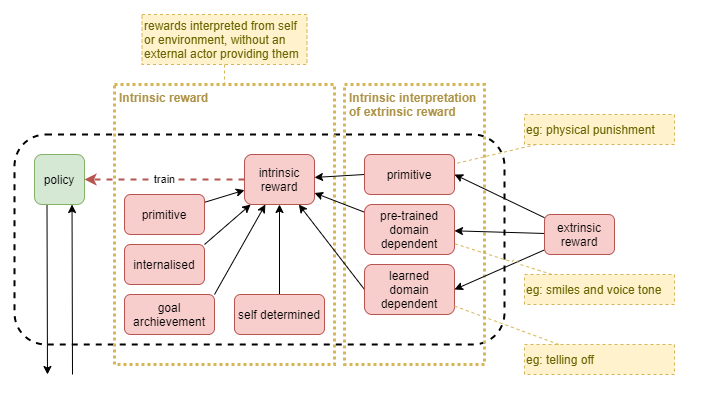

The diagram above was exported from draw.io. Its source (the exported page's mxGraphModel, read from the mxfile embedded in the PNG):
<mxGraphModel dx="1576" dy="556" grid="1" gridSize="10" guides="1" tooltips="1" connect="1" arrows="1" fold="1" page="1" pageScale="1" pageWidth="827" pageHeight="1169" math="0" shadow="0">
  <root>
    <mxCell id="Vr6y1tprE9Cp6USamXia-0" />
    <mxCell id="Vr6y1tprE9Cp6USamXia-1" parent="Vr6y1tprE9Cp6USamXia-0" />
    <mxCell id="H58VpC721KUxG6GwtUfI-0" value="" style="rounded=1;whiteSpace=wrap;html=1;fillColor=none;dashed=1;strokeWidth=2;fontSize=17;" vertex="1" parent="Vr6y1tprE9Cp6USamXia-1">
      <mxGeometry x="-60" y="150" width="490" height="210" as="geometry" />
    </mxCell>
    <mxCell id="H58VpC721KUxG6GwtUfI-27" value="Intrinsic reward" style="rounded=0;whiteSpace=wrap;html=1;strokeColor=#d6b656;fillColor=none;dashed=1;strokeWidth=3;fontStyle=1;verticalAlign=top;align=left;spacing=2;spacingLeft=3;fontColor=#AD9346;dashPattern=1 1;perimeterSpacing=0;" vertex="1" parent="Vr6y1tprE9Cp6USamXia-1">
      <mxGeometry x="40" y="100" width="220" height="280" as="geometry" />
    </mxCell>
    <mxCell id="H58VpC721KUxG6GwtUfI-5" style="rounded=1;jumpStyle=arc;orthogonalLoop=1;jettySize=auto;html=1;endArrow=classic;endFill=1;strokeWidth=1;fontSize=12;edgeStyle=orthogonalEdgeStyle;exitX=0.25;exitY=1;exitDx=0;exitDy=0;" edge="1" parent="Vr6y1tprE9Cp6USamXia-1" source="H58VpC721KUxG6GwtUfI-6">
      <mxGeometry relative="1" as="geometry">
        <mxPoint x="15.25" y="259.75" as="sourcePoint" />
        <mxPoint x="-27" y="390" as="targetPoint" />
      </mxGeometry>
    </mxCell>
    <mxCell id="H58VpC721KUxG6GwtUfI-6" value="policy" style="rounded=1;whiteSpace=wrap;html=1;fillColor=#d5e8d4;strokeColor=#82b366;" vertex="1" parent="Vr6y1tprE9Cp6USamXia-1">
      <mxGeometry x="-40" y="170" width="50" height="50" as="geometry" />
    </mxCell>
    <mxCell id="H58VpC721KUxG6GwtUfI-9" style="rounded=1;jumpStyle=arc;orthogonalLoop=1;jettySize=auto;html=1;endArrow=classic;endFill=1;strokeWidth=1;fontSize=12;edgeStyle=orthogonalEdgeStyle;entryX=0.75;entryY=1;entryDx=0;entryDy=0;" edge="1" parent="Vr6y1tprE9Cp6USamXia-1" target="H58VpC721KUxG6GwtUfI-6">
      <mxGeometry relative="1" as="geometry">
        <mxPoint x="-2" y="390" as="sourcePoint" />
        <mxPoint x="15.25" y="259.75" as="targetPoint" />
      </mxGeometry>
    </mxCell>
    <mxCell id="H58VpC721KUxG6GwtUfI-11" value="train" style="edgeStyle=orthogonalEdgeStyle;rounded=0;orthogonalLoop=1;jettySize=auto;html=1;fillColor=#f8cecc;strokeColor=#b85450;strokeWidth=2;dashed=1;" edge="1" parent="Vr6y1tprE9Cp6USamXia-1" source="H58VpC721KUxG6GwtUfI-10" target="H58VpC721KUxG6GwtUfI-6">
      <mxGeometry relative="1" as="geometry">
        <mxPoint x="90" y="190" as="sourcePoint" />
      </mxGeometry>
    </mxCell>
    <mxCell id="H58VpC721KUxG6GwtUfI-10" value="intrinsic&lt;br&gt;reward" style="rounded=1;whiteSpace=wrap;html=1;fillColor=#f8cecc;strokeColor=#b85450;" vertex="1" parent="Vr6y1tprE9Cp6USamXia-1">
      <mxGeometry x="170" y="170" width="70" height="50" as="geometry" />
    </mxCell>
    <mxCell id="H58VpC721KUxG6GwtUfI-12" value="Intrinsic interpretation of extrinsic reward" style="rounded=0;whiteSpace=wrap;html=1;strokeColor=#d6b656;fillColor=none;dashed=1;strokeWidth=3;fontStyle=1;verticalAlign=top;align=left;spacing=2;spacingLeft=3;fontColor=#AD9346;dashPattern=1 1;perimeterSpacing=0;" vertex="1" parent="Vr6y1tprE9Cp6USamXia-1">
      <mxGeometry x="270" y="100" width="140" height="280" as="geometry" />
    </mxCell>
    <mxCell id="H58VpC721KUxG6GwtUfI-16" style="rounded=0;orthogonalLoop=1;jettySize=auto;html=1;exitX=0;exitY=0.5;exitDx=0;exitDy=0;" edge="1" parent="Vr6y1tprE9Cp6USamXia-1" source="H58VpC721KUxG6GwtUfI-13" target="H58VpC721KUxG6GwtUfI-10">
      <mxGeometry relative="1" as="geometry" />
    </mxCell>
    <mxCell id="H58VpC721KUxG6GwtUfI-13" value="primitive" style="rounded=1;whiteSpace=wrap;html=1;fillColor=#f8cecc;strokeColor=#b85450;" vertex="1" parent="Vr6y1tprE9Cp6USamXia-1">
      <mxGeometry x="290" y="170" width="90" height="40" as="geometry" />
    </mxCell>
    <mxCell id="H58VpC721KUxG6GwtUfI-17" style="edgeStyle=none;rounded=0;orthogonalLoop=1;jettySize=auto;html=1;" edge="1" parent="Vr6y1tprE9Cp6USamXia-1" source="H58VpC721KUxG6GwtUfI-14" target="H58VpC721KUxG6GwtUfI-10">
      <mxGeometry relative="1" as="geometry" />
    </mxCell>
    <mxCell id="H58VpC721KUxG6GwtUfI-14" value="pre-trained&lt;br&gt;domain dependent" style="rounded=1;whiteSpace=wrap;html=1;fillColor=#f8cecc;strokeColor=#b85450;" vertex="1" parent="Vr6y1tprE9Cp6USamXia-1">
      <mxGeometry x="290" y="220" width="90" height="50" as="geometry" />
    </mxCell>
    <mxCell id="H58VpC721KUxG6GwtUfI-18" style="edgeStyle=none;rounded=0;orthogonalLoop=1;jettySize=auto;html=1;exitX=0;exitY=0.5;exitDx=0;exitDy=0;" edge="1" parent="Vr6y1tprE9Cp6USamXia-1" source="H58VpC721KUxG6GwtUfI-15" target="H58VpC721KUxG6GwtUfI-10">
      <mxGeometry relative="1" as="geometry" />
    </mxCell>
    <mxCell id="H58VpC721KUxG6GwtUfI-15" value="learned&lt;br&gt;domain dependent" style="rounded=1;whiteSpace=wrap;html=1;fillColor=#f8cecc;strokeColor=#b85450;" vertex="1" parent="Vr6y1tprE9Cp6USamXia-1">
      <mxGeometry x="290" y="280" width="90" height="50" as="geometry" />
    </mxCell>
    <mxCell id="H58VpC721KUxG6GwtUfI-20" style="edgeStyle=none;rounded=0;orthogonalLoop=1;jettySize=auto;html=1;entryX=1;entryY=0.5;entryDx=0;entryDy=0;" edge="1" parent="Vr6y1tprE9Cp6USamXia-1" source="H58VpC721KUxG6GwtUfI-19" target="H58VpC721KUxG6GwtUfI-13">
      <mxGeometry relative="1" as="geometry" />
    </mxCell>
    <mxCell id="H58VpC721KUxG6GwtUfI-21" style="edgeStyle=none;rounded=0;orthogonalLoop=1;jettySize=auto;html=1;" edge="1" parent="Vr6y1tprE9Cp6USamXia-1" source="H58VpC721KUxG6GwtUfI-19" target="H58VpC721KUxG6GwtUfI-14">
      <mxGeometry relative="1" as="geometry" />
    </mxCell>
    <mxCell id="H58VpC721KUxG6GwtUfI-22" style="edgeStyle=none;rounded=0;orthogonalLoop=1;jettySize=auto;html=1;entryX=1;entryY=0.5;entryDx=0;entryDy=0;" edge="1" parent="Vr6y1tprE9Cp6USamXia-1" source="H58VpC721KUxG6GwtUfI-19" target="H58VpC721KUxG6GwtUfI-15">
      <mxGeometry relative="1" as="geometry" />
    </mxCell>
    <mxCell id="H58VpC721KUxG6GwtUfI-19" value="extrinsic&lt;br&gt;reward" style="rounded=1;whiteSpace=wrap;html=1;fillColor=#f8cecc;strokeColor=#b85450;" vertex="1" parent="Vr6y1tprE9Cp6USamXia-1">
      <mxGeometry x="470" y="230" width="70" height="40" as="geometry" />
    </mxCell>
    <mxCell id="H58VpC721KUxG6GwtUfI-24" style="edgeStyle=none;rounded=0;orthogonalLoop=1;jettySize=auto;html=1;strokeWidth=1;" edge="1" parent="Vr6y1tprE9Cp6USamXia-1" source="H58VpC721KUxG6GwtUfI-23" target="H58VpC721KUxG6GwtUfI-10">
      <mxGeometry relative="1" as="geometry" />
    </mxCell>
    <mxCell id="H58VpC721KUxG6GwtUfI-23" value="self determined" style="rounded=1;whiteSpace=wrap;html=1;fillColor=#f8cecc;strokeColor=#b85450;" vertex="1" parent="Vr6y1tprE9Cp6USamXia-1">
      <mxGeometry x="160" y="310" width="90" height="40" as="geometry" />
    </mxCell>
    <mxCell id="H58VpC721KUxG6GwtUfI-26" style="edgeStyle=none;rounded=0;orthogonalLoop=1;jettySize=auto;html=1;strokeWidth=1;" edge="1" parent="Vr6y1tprE9Cp6USamXia-1" source="H58VpC721KUxG6GwtUfI-25" target="H58VpC721KUxG6GwtUfI-10">
      <mxGeometry relative="1" as="geometry">
        <mxPoint x="92.00000000000011" y="245" as="sourcePoint" />
        <mxPoint x="110" y="215" as="targetPoint" />
      </mxGeometry>
    </mxCell>
    <mxCell id="H58VpC721KUxG6GwtUfI-25" value="primitive" style="rounded=1;whiteSpace=wrap;html=1;fillColor=#f8cecc;strokeColor=#b85450;" vertex="1" parent="Vr6y1tprE9Cp6USamXia-1">
      <mxGeometry x="50" y="210" width="80" height="40" as="geometry" />
    </mxCell>
    <mxCell id="H58VpC721KUxG6GwtUfI-28" value="eg: physical punishment" style="rounded=0;whiteSpace=wrap;html=1;align=left;fillColor=#fff2cc;strokeColor=#d6b656;fontColor=#666600;dashed=1;" vertex="1" parent="Vr6y1tprE9Cp6USamXia-1">
      <mxGeometry x="450" y="130" width="150" height="30" as="geometry" />
    </mxCell>
    <mxCell id="H58VpC721KUxG6GwtUfI-29" style="rounded=0;jumpStyle=arc;orthogonalLoop=1;jettySize=auto;html=1;strokeWidth=1;fontColor=#666600;dashed=1;strokeColor=#d6b656;fillColor=#fff2cc;endArrow=none;endFill=0;" edge="1" parent="Vr6y1tprE9Cp6USamXia-1" source="H58VpC721KUxG6GwtUfI-28" target="H58VpC721KUxG6GwtUfI-13">
      <mxGeometry relative="1" as="geometry">
        <mxPoint x="715" y="182.8928571428571" as="targetPoint" />
        <mxPoint x="631.7710971210299" y="109.50999999999999" as="sourcePoint" />
      </mxGeometry>
    </mxCell>
    <mxCell id="H58VpC721KUxG6GwtUfI-30" value="eg: telling off" style="rounded=0;whiteSpace=wrap;html=1;align=left;fillColor=#fff2cc;strokeColor=#d6b656;fontColor=#666600;dashed=1;" vertex="1" parent="Vr6y1tprE9Cp6USamXia-1">
      <mxGeometry x="450" y="360" width="150" height="30" as="geometry" />
    </mxCell>
    <mxCell id="H58VpC721KUxG6GwtUfI-31" style="rounded=0;jumpStyle=arc;orthogonalLoop=1;jettySize=auto;html=1;strokeWidth=1;fontColor=#666600;dashed=1;strokeColor=#d6b656;fillColor=#fff2cc;endArrow=none;endFill=0;" edge="1" parent="Vr6y1tprE9Cp6USamXia-1" source="H58VpC721KUxG6GwtUfI-30" target="H58VpC721KUxG6GwtUfI-15">
      <mxGeometry relative="1" as="geometry">
        <mxPoint x="715" y="182.8928571428571" as="targetPoint" />
        <mxPoint x="631.7710971210299" y="109.50999999999999" as="sourcePoint" />
      </mxGeometry>
    </mxCell>
    <mxCell id="H58VpC721KUxG6GwtUfI-32" value="eg: smiles and voice tone" style="rounded=0;whiteSpace=wrap;html=1;align=left;fillColor=#fff2cc;strokeColor=#d6b656;fontColor=#666600;dashed=1;" vertex="1" parent="Vr6y1tprE9Cp6USamXia-1">
      <mxGeometry x="450" y="290" width="150" height="30" as="geometry" />
    </mxCell>
    <mxCell id="H58VpC721KUxG6GwtUfI-33" style="rounded=0;jumpStyle=arc;orthogonalLoop=1;jettySize=auto;html=1;strokeWidth=1;fontColor=#666600;dashed=1;strokeColor=#d6b656;fillColor=#fff2cc;endArrow=none;endFill=0;" edge="1" parent="Vr6y1tprE9Cp6USamXia-1" source="H58VpC721KUxG6GwtUfI-32" target="H58VpC721KUxG6GwtUfI-14">
      <mxGeometry relative="1" as="geometry">
        <mxPoint x="715" y="182.8928571428571" as="targetPoint" />
        <mxPoint x="631.7710971210299" y="109.50999999999999" as="sourcePoint" />
      </mxGeometry>
    </mxCell>
    <mxCell id="H58VpC721KUxG6GwtUfI-34" value="rewards interpreted from self or environment, without an external actor providing them" style="rounded=0;whiteSpace=wrap;html=1;align=left;fillColor=#fff2cc;strokeColor=#d6b656;fontColor=#666600;dashed=1;" vertex="1" parent="Vr6y1tprE9Cp6USamXia-1">
      <mxGeometry x="67.5" y="30" width="165" height="50" as="geometry" />
    </mxCell>
    <mxCell id="H58VpC721KUxG6GwtUfI-35" style="rounded=0;jumpStyle=arc;orthogonalLoop=1;jettySize=auto;html=1;strokeWidth=1;fontColor=#666600;dashed=1;strokeColor=#d6b656;fillColor=#fff2cc;endArrow=none;endFill=0;" edge="1" source="H58VpC721KUxG6GwtUfI-34" parent="Vr6y1tprE9Cp6USamXia-1" target="H58VpC721KUxG6GwtUfI-27">
      <mxGeometry relative="1" as="geometry">
        <mxPoint x="10" y="79.34210526315792" as="targetPoint" />
        <mxPoint x="261.7710971210299" y="9.509999999999991" as="sourcePoint" />
      </mxGeometry>
    </mxCell>
    <mxCell id="H58VpC721KUxG6GwtUfI-37" style="edgeStyle=none;rounded=0;orthogonalLoop=1;jettySize=auto;html=1;strokeWidth=1;exitX=1;exitY=0;exitDx=0;exitDy=0;" edge="1" parent="Vr6y1tprE9Cp6USamXia-1" source="H58VpC721KUxG6GwtUfI-36" target="H58VpC721KUxG6GwtUfI-10">
      <mxGeometry relative="1" as="geometry" />
    </mxCell>
    <mxCell id="H58VpC721KUxG6GwtUfI-36" value="internalised" style="rounded=1;whiteSpace=wrap;html=1;fillColor=#f8cecc;strokeColor=#b85450;" vertex="1" parent="Vr6y1tprE9Cp6USamXia-1">
      <mxGeometry x="50" y="260" width="80" height="40" as="geometry" />
    </mxCell>
    <mxCell id="H58VpC721KUxG6GwtUfI-39" style="edgeStyle=none;rounded=0;orthogonalLoop=1;jettySize=auto;html=1;strokeWidth=1;exitX=1;exitY=0;exitDx=0;exitDy=0;" edge="1" parent="Vr6y1tprE9Cp6USamXia-1" source="H58VpC721KUxG6GwtUfI-38" target="H58VpC721KUxG6GwtUfI-10">
      <mxGeometry relative="1" as="geometry" />
    </mxCell>
    <mxCell id="H58VpC721KUxG6GwtUfI-38" value="goal&lt;br&gt;archievement" style="rounded=1;whiteSpace=wrap;html=1;fillColor=#f8cecc;strokeColor=#b85450;" vertex="1" parent="Vr6y1tprE9Cp6USamXia-1">
      <mxGeometry x="50" y="310" width="90" height="40" as="geometry" />
    </mxCell>
  </root>
</mxGraphModel>